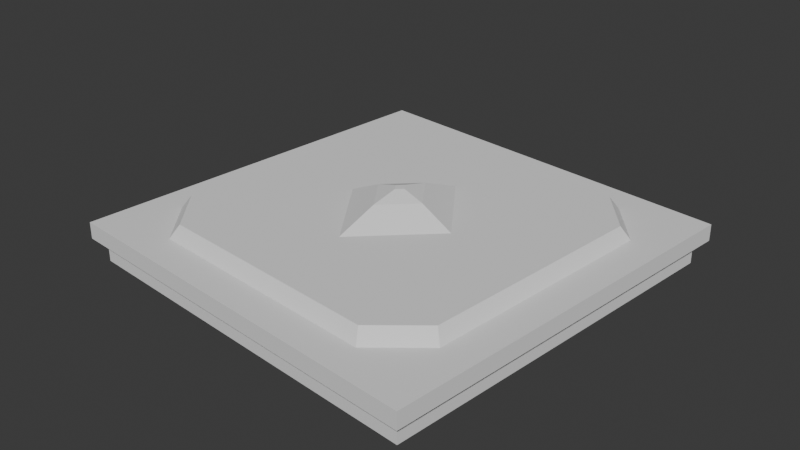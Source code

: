 # Source: QuantumChip.blend  (saved by Blender 4.4.30; exported with 4.5.12 LTS)
import bpy
from mathutils import Matrix  # noqa: F401  (used for matrix-valued properties, if any)

bpy.ops.wm.read_factory_settings(use_empty=True)
scene = bpy.context.scene
scene.name = 'Scene'

# ---- collections
col_collection = bpy.data.collections.new('Collection'); scene.collection.children.link(col_collection)

# ---- world
world_world = bpy.data.worlds.new('World'); scene.world = world_world
world_world.use_nodes = True; world_world.node_tree.nodes.clear()
_N = world_world.node_tree.nodes; _L = world_world.node_tree.links
n0 = _N.new('ShaderNodeOutputWorld'); n0.name = 'World Output'; n0.location = (300, 300)
n1 = _N.new('ShaderNodeBackground'); n1.name = 'Background'; n1.location = (10, 300)
n1.inputs[0].default_value = (0.05088, 0.05088, 0.05088, 1.0)
_L.new(n1.outputs[0], n0.inputs[0])
n0.is_active_output = True
world_world.color = (0.05088, 0.05088, 0.05088)
world_world.sun_shadow_jitter_overblur = 0.0

# ---- meshes
me_cube_001 = bpy.data.meshes.new('Cube.001')
me_cube_001.from_pydata([(-14.25, -14.25, 1.75), (-14.25, 14.25, 1.75), (14.25, 14.25, 1.75), (14.25, -14.25, 1.75), (15.0, -15.0, 1.75), (-15.0, -15.0, 1.75), (15.0, 15.0, 1.75), (-15.0, 15.0, 1.75), (14.25, -14.25, 0.0), (-14.25, -14.25, 0.0), (14.25, 14.25, 0.0), (-14.25, 14.25, 0.0), (-15.0, -15.0, 3.0), (-15.0, 15.0, 3.0), (15.0, 15.0, 3.0), (15.0, -15.0, 3.0), (-14.86, -14.86, 3.0), (-9.167, -12.5, 3.0), (-12.5, -9.167, 3.0), (-12.5, 9.167, 3.0), (-9.167, 12.5, 3.0), (-14.86, 14.86, 3.0), (12.5, -9.167, 3.0), (9.167, -12.5, 3.0), (14.86, -14.86, 3.0), (9.167, 12.5, 3.0), (12.5, 9.167, 3.0), (14.86, 14.86, 3.0), (-8.709, -11.88, 4.0), (-11.88, -8.709, 4.0), (-11.88, 8.709, 4.0), (-8.709, 11.88, 4.0), (11.88, -8.709, 4.0), (8.709, -11.88, 4.0), (8.709, 11.88, 4.0), (11.88, 8.709, 4.0), (-0.4193, -1.483e-06, 5.75), (-1.842e-06, -0.4891, 5.75), (9.549e-07, 0.4891, 5.75), (0.4193, 1.873e-06, 5.75), (-4.75, -2.235e-07, 4.0), (-1.043e-06, -5.541, 4.0), (2.98e-08, 5.541, 4.0), (4.75, 6.109e-07, 4.0), (-2.115, -2.235e-07, 5.25), (-7.616e-07, -2.468, 5.25), (1.705e-07, 2.468, 5.25), (2.115, 8.177e-07, 5.25)], [], [(5, 12, 13, 7), (7, 13, 14, 6), (6, 14, 15, 4), (4, 15, 12, 5), (24, 23, 17, 16, 12, 15), (1, 2, 10, 11), (0, 3, 4, 5), (3, 2, 6, 4), (2, 1, 7, 6), (1, 0, 5, 7), (8, 9, 11, 10), (3, 0, 9, 8), (0, 1, 11, 9), (2, 3, 8, 10), (23, 22, 32, 33), (27, 26, 22, 24, 15, 14), (21, 20, 25, 27, 14, 13), (16, 17, 18), (19, 20, 21), (22, 23, 24), (25, 26, 27), (16, 18, 19, 21, 13, 12), (25, 20, 31, 34), (26, 25, 34, 35), (17, 23, 33, 28), (22, 26, 35, 32), (20, 19, 30, 31), (19, 18, 29, 30), (18, 17, 28, 29), (35, 43, 32), (43, 35, 34, 42), (32, 43, 41, 33), (41, 28, 33), (41, 40, 29, 28), (30, 29, 40), (37, 39, 38, 36), (34, 31, 42), (40, 42, 31, 30), (45, 44, 40, 41), (46, 47, 43, 42), (44, 46, 42, 40), (47, 45, 41, 43), (37, 36, 44, 45), (38, 39, 47, 46), (36, 38, 46, 44), (39, 37, 45, 47)])
_uv = me_cube_001.uv_layers.new(name='UVMap')
_uv.uv.foreach_set('vector', [0.01151, 0.03044, 0.03044, 0.03044, 0.03044, 0.4847, 0.01151, 0.4847, 0.03044, 0.5036, 0.03044, 0.4847, 0.4847, 0.4847, 0.4847, 0.5036, 0.5036, 0.4847, 0.4847, 0.4847, 0.4847, 0.03044, 0.5036, 0.03044, 0.4847, 0.01151, 0.4847, 0.03044, 0.03044, 0.03044, 0.03044, 0.01151, 0.4825, 0.03261, 0.3964, 0.06829, 0.1188, 0.06829, 0.03261, 0.03261, 0.03044, 0.03044, 0.4847, 0.03044, 0.5153, 0.4582, 0.5153, 0.02665, 0.5418, 0.02665, 0.5418, 0.4582, 0.04179, 0.0001527, 0.4733, 0.0001526, 0.4847, 0.01151, 0.03044, 0.01151, 0.515, 0.04179, 0.515, 0.4733, 0.5036, 0.4847, 0.5036, 0.03044, 0.4733, 0.515, 0.04179, 0.515, 0.03044, 0.5036, 0.4847, 0.5036, 0.0001526, 0.4733, 0.0001526, 0.04179, 0.01151, 0.03044, 0.01151, 0.4847, 0.9733, 0.02665, 0.9733, 0.4582, 0.5418, 0.4582, 0.5418, 0.02665, 0.9998, 0.02665, 0.9998, 0.4582, 0.9733, 0.4582, 0.9733, 0.02665, 0.9733, 0.4847, 0.5418, 0.4847, 0.5418, 0.4582, 0.9733, 0.4582, 0.5418, 0.0001526, 0.9733, 0.0001526, 0.9733, 0.02665, 0.5418, 0.02665, 0.3419, 0.5184, 0.3924, 0.5689, 0.3776, 0.5811, 0.3297, 0.5332, 0.4825, 0.4825, 0.4468, 0.3964, 0.4468, 0.1188, 0.4825, 0.03261, 0.4847, 0.03044, 0.4847, 0.4847, 0.03261, 0.4825, 0.1188, 0.4468, 0.3964, 0.4468, 0.4825, 0.4825, 0.4847, 0.4847, 0.03044, 0.4847, 0.03261, 0.03261, 0.1188, 0.06829, 0.06829, 0.1188, 0.06829, 0.3964, 0.1188, 0.4468, 0.03261, 0.4825, 0.4468, 0.1188, 0.3964, 0.06829, 0.4825, 0.03261, 0.3964, 0.4468, 0.4468, 0.3964, 0.4825, 0.4825, 0.03261, 0.03261, 0.06829, 0.1188, 0.06829, 0.3964, 0.03261, 0.4825, 0.03044, 0.4847, 0.03044, 0.03044, 0.3366, 0.9106, 0.05901, 0.9106, 0.06595, 0.8928, 0.3297, 0.8928, 0.3924, 0.8571, 0.3419, 0.9075, 0.3297, 0.8928, 0.3776, 0.8448, 0.05901, 0.5153, 0.3366, 0.5153, 0.3297, 0.5332, 0.06595, 0.5332, 0.3955, 0.5742, 0.3955, 0.8518, 0.3776, 0.8448, 0.3776, 0.5811, 0.05373, 0.9075, 0.00326, 0.8571, 0.01801, 0.8448, 0.06595, 0.8928, 0.0001526, 0.8518, 0.0001526, 0.5742, 0.01801, 0.5811, 0.01801, 0.8448, 0.00326, 0.5689, 0.05373, 0.5184, 0.06595, 0.5332, 0.01801, 0.5811, 0.3776, 0.8448, 0.2697, 0.713, 0.3776, 0.5811, 0.2697, 0.713, 0.3776, 0.8448, 0.3297, 0.8928, 0.1978, 0.7969, 0.3776, 0.5811, 0.2697, 0.713, 0.1978, 0.6291, 0.3297, 0.5332, 0.1978, 0.6291, 0.06595, 0.5332, 0.3297, 0.5332, 0.1978, 0.6291, 0.1259, 0.713, 0.01801, 0.5811, 0.06595, 0.5332, 0.01801, 0.8448, 0.01801, 0.5811, 0.1259, 0.713, 0.4524, 0.5914, 0.4524, 0.5816, 0.4621, 0.5801, 0.4621, 0.5899, 0.3297, 0.8928, 0.06595, 0.8928, 0.1978, 0.7969, 0.1259, 0.713, 0.1978, 0.7969, 0.06595, 0.8928, 0.01801, 0.8448, 0.4331, 0.6155, 0.4818, 0.608, 0.5129, 0.6393, 0.4037, 0.6562, 0.4814, 0.556, 0.4327, 0.5635, 0.4016, 0.5322, 0.5108, 0.5153, 0.483, 0.6066, 0.483, 0.5574, 0.5187, 0.5221, 0.5187, 0.6326, 0.4315, 0.5649, 0.4315, 0.6141, 0.3958, 0.6495, 0.3958, 0.539, 0.4524, 0.5914, 0.4621, 0.5899, 0.4818, 0.608, 0.4331, 0.6155, 0.4621, 0.5801, 0.4524, 0.5816, 0.4327, 0.5635, 0.4814, 0.556, 0.4621, 0.5899, 0.4621, 0.5801, 0.483, 0.5574, 0.483, 0.6066, 0.4524, 0.5816, 0.4524, 0.5914, 0.4315, 0.6141, 0.4315, 0.5649])
me_cube_001.update()

# ---- objects
ob_cube = bpy.data.objects.new('Cube', me_cube_001)

# ---- transforms, parenting, visibility, modifiers, constraints
ob_cube.location = (0.0, 0.0, 0.0)
ob_cube.rotation_euler = (0.0, -0.0, -0.09839)

# ---- collection membership
col_collection.objects.link(ob_cube)

# ---- scene / render settings (as saved in the file)
scene.frame_start = 1; scene.frame_end = 250; scene.frame_set(1)
scene.render.engine = 'BLENDER_EEVEE_NEXT'
scene.unit_settings.scale_length = 0.01
bpy.context.view_layer.update()

# ---- added for rendering (the .blend has no active camera and no usable light): camera, sun
cam_auto = bpy.data.cameras.new('AutoCamera')
cam_auto.lens = 50.0
cam_auto.sensor_width = 36.0
cam_auto.clip_end = 1000.0
ob_auto_camera = bpy.data.objects.new('AutoCamera', cam_auto)
scene.collection.objects.link(ob_auto_camera)
ob_auto_camera.location = (43.2485, -51.8982, 37.4738)
ob_auto_camera.rotation_euler = (1.09748, -7.21219e-08, 0.694738)
scene.camera = ob_auto_camera
light_auto_sun = bpy.data.lights.new('AutoSun', 'SUN')
light_auto_sun.energy = 3.0
light_auto_sun.angle = 0.0523599
ob_auto_sun = bpy.data.objects.new('AutoSun', light_auto_sun)
scene.collection.objects.link(ob_auto_sun)
ob_auto_sun.rotation_euler = (0.872665, 0.174533, 0.523599)
bpy.context.view_layer.update()
